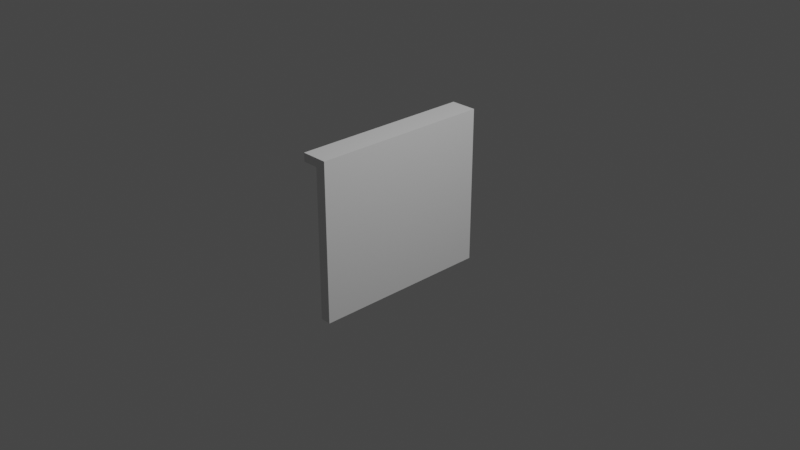 # Source: balla_barandal.blend  (saved by Blender 2.93.21; exported with 4.5.12 LTS)
import bpy
from mathutils import Matrix  # noqa: F401  (used for matrix-valued properties, if any)

bpy.ops.wm.read_factory_settings(use_empty=True)
scene = bpy.context.scene
scene.name = 'Scene'

# ---- collections
col_collection = bpy.data.collections.new('Collection'); scene.collection.children.link(col_collection)

# ---- materials (node trees are filled in below, after node groups)
mat_material = bpy.data.materials.new('Material')
mat_material.alpha_threshold = 0.0
mat_material.use_transparent_shadow = False
mat_material.line_color = (0.0, 0.0, 0.0, 1.0)

# ---- material node trees
mat_material.use_nodes = True; mat_material.node_tree.nodes.clear()
_N = mat_material.node_tree.nodes; _L = mat_material.node_tree.links
n0 = _N.new('ShaderNodeOutputMaterial'); n0.name = 'Material Output'; n0.location = (300, 300)
n1 = _N.new('ShaderNodeBsdfPrincipled'); n1.name = 'Principled BSDF'; n1.location = (10, 300)
n1.distribution = 'GGX'
n1.subsurface_method = 'BURLEY'
n1.inputs[2].default_value = 0.4
n1.inputs[3].default_value = 1.45
n1.inputs[27].default_value = (0.0, 0.0, 0.0, 1.0)
n1.inputs[28].default_value = 1.0
_L.new(n1.outputs[0], n0.inputs[0])
n0.is_active_output = True

# ---- world
world_world = bpy.data.worlds.new('World'); scene.world = world_world
world_world.use_nodes = True; world_world.node_tree.nodes.clear()
_N = world_world.node_tree.nodes; _L = world_world.node_tree.links
n0 = _N.new('ShaderNodeOutputWorld'); n0.name = 'World Output'; n0.location = (300, 300)
n1 = _N.new('ShaderNodeBackground'); n1.name = 'Background'; n1.location = (10, 300)
n1.inputs[0].default_value = (0.05088, 0.05088, 0.05088, 1.0)
_L.new(n1.outputs[0], n0.inputs[0])
n0.is_active_output = True
world_world.color = (0.05088, 0.05088, 0.05088)
world_world.use_sun_shadow = False
world_world.sun_shadow_jitter_overblur = 0.0

# ---- cameras
cam_camera = bpy.data.cameras.new('Camera')
cam_camera.clip_end = 100.0
cam_camera.ortho_scale = 7.314

# ---- lights
light_light = bpy.data.lights.new('Light', 'POINT')
light_light.transmission_factor = 0.0
light_light.energy = 1000.0
light_light.shadow_soft_size = 0.1
light_light.shadow_maximum_resolution = 0.006
light_light.use_absolute_resolution = True

# ---- meshes
me_cube = bpy.data.meshes.new('Cube')
me_cube.from_pydata([(0.05825, 1.0, 0.8481), (0.05825, 1.0, -0.7944), (0.05825, -1.0, 0.8481), (0.05825, -1.0, -0.7944), (-0.05825, 1.0, 0.8481), (-0.05825, 1.0, -0.7944), (-0.05825, -1.0, 0.8481), (-0.05825, -1.0, -0.7944), (0.05825, -1.0, 0.9403), (-0.05825, -1.0, 0.9403), (0.05825, 1.0, 0.9403), (-0.05825, 1.0, 0.9403), (-0.2342, -1.0, 0.8481), (-0.2342, 1.0, 0.8481), (-0.2342, -1.0, 0.9403), (-0.2342, 1.0, 0.9403)], [], [(0, 4, 11, 10), (3, 2, 6, 7), (7, 6, 4, 5), (5, 1, 3, 7), (1, 0, 2, 3), (5, 4, 0, 1), (10, 11, 9, 8), (6, 2, 8, 9), (9, 11, 15, 14), (2, 0, 10, 8), (13, 12, 14, 15), (6, 9, 14, 12), (4, 6, 12, 13), (11, 4, 13, 15)])
_uv = me_cube.uv_layers.new(name='UVMap')
_uv.uv.foreach_set('vector', [0.625, 0.5, 0.625, 0.25, 0.625, 0.25, 0.625, 0.5, 0.375, 0.75, 0.625, 0.75, 0.625, 1.0, 0.375, 1.0, 0.375, 0.0, 0.625, 0.0, 0.625, 0.25, 0.375, 0.25, 0.125, 0.5, 0.375, 0.5, 0.375, 0.75, 0.125, 0.75, 0.375, 0.5, 0.625, 0.5, 0.625, 0.75, 0.375, 0.75, 0.375, 0.25, 0.625, 0.25, 0.625, 0.5, 0.375, 0.5, 0.625, 0.5, 0.875, 0.5, 0.875, 0.75, 0.625, 0.75, 0.625, 1.0, 0.625, 0.75, 0.625, 0.75, 0.625, 1.0, 0.875, 0.75, 0.875, 0.5, 0.875, 0.5, 0.875, 0.75, 0.625, 0.75, 0.625, 0.5, 0.625, 0.5, 0.625, 0.75, 0.625, 0.25, 0.625, 0.0, 0.625, 0.0, 0.625, 0.25, 0.625, 1.0, 0.625, 1.0, 0.625, 1.0, 0.625, 1.0, 0.625, 0.25, 0.625, 0.0, 0.625, 0.0, 0.625, 0.25, 0.625, 0.25, 0.625, 0.25, 0.625, 0.25, 0.625, 0.25])
me_cube.materials.append(mat_material)
me_cube.use_remesh_preserve_volume = False
me_cube.use_remesh_preserve_attributes = False
me_cube.use_mirror_vertex_groups = False
me_cube.update()

# ---- objects
ob_cube = bpy.data.objects.new('Cube', me_cube)
ob_light = bpy.data.objects.new('Light', light_light)
ob_camera = bpy.data.objects.new('Camera', cam_camera)

# ---- transforms, parenting, visibility, modifiers, constraints
ob_cube.location = (0.0, 0.0, 0.0)
ob_cube.lock_rotations_4d = False
ob_cube.empty_display_type = 'ARROWS'
ob_cube.lineart.crease_threshold = 0.0
ob_light.location = (4.076, 1.005, 5.904)
ob_light.rotation_euler = (0.6503, 0.05522, 1.866)
ob_light.lock_rotations_4d = False
ob_light.empty_display_type = 'ARROWS'
ob_light.color = (0.0, 0.0, 0.0, 0.0)
ob_light.lineart.crease_threshold = 0.0
ob_camera.location = (7.359, -6.926, 4.958)
ob_camera.rotation_euler = (1.109, 0.0, 0.8149)
ob_camera.lock_rotations_4d = False
ob_camera.empty_display_type = 'ARROWS'
ob_camera.color = (0.0, 0.0, 0.0, 0.0)
ob_camera.display_type = 'WIRE'
ob_camera.lineart.crease_threshold = 0.0

# ---- collection membership
col_collection.objects.link(ob_cube)
col_collection.objects.link(ob_light)
col_collection.objects.link(ob_camera)

# ---- scene / render settings (as saved in the file)
scene.camera = ob_camera
scene.frame_start = 1; scene.frame_end = 250; scene.frame_set(1)
scene.render.engine = 'BLENDER_EEVEE_NEXT'
scene.cycles.use_denoising = False
scene.cycles.samples = 128
scene.cycles.sampling_pattern = 'TABULATED_SOBOL'
scene.cycles.use_adaptive_sampling = False
scene.cycles.use_light_tree = False
scene.view_settings.view_transform = 'Filmic'
bpy.context.view_layer.update()

